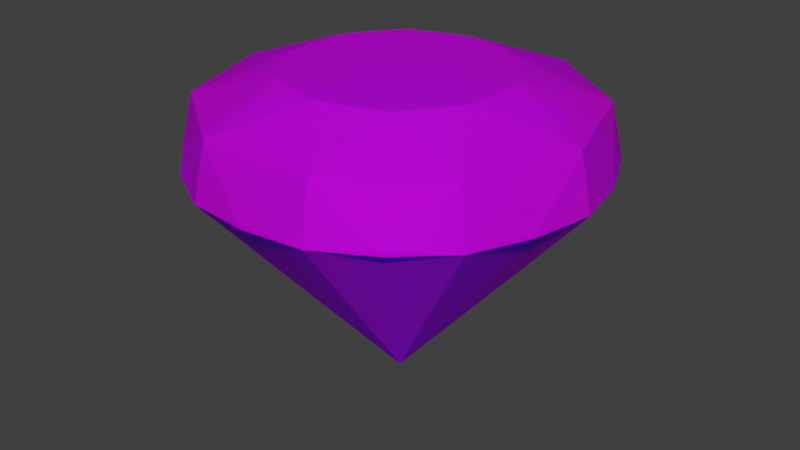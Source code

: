 # Source: Diamond.blend  (saved by Blender 2.79.0; exported with 4.5.12 LTS)
import bpy
from mathutils import Matrix  # noqa: F401  (used for matrix-valued properties, if any)

bpy.ops.wm.read_factory_settings(use_empty=True)
scene = bpy.context.scene
scene.name = 'Scene'

# ---- collections
col_collection_1 = bpy.data.collections.new('Collection 1'); scene.collection.children.link(col_collection_1)

# ---- images (referenced by path relative to the original .blend; pixels are not part of the script)
import os
ASSET_DIR = os.environ.get("B2B_ASSET_DIR", "")  # directory of the original .blend (textures are referenced by path, not embedded)
HERE = os.path.dirname(os.path.abspath(__file__))  # packed textures are extracted next to this script under _unpacked/

def load_image(name, relpath, width, height, colorspace="sRGB"):
    """Load a texture the original file referenced (path relative to the .blend, or extracted next to this script)."""
    p = next((c for c in (os.path.join(HERE, relpath), os.path.join(ASSET_DIR, relpath)) if relpath and os.path.exists(c)), "")
    if p:
        img = bpy.data.images.load(p, check_existing=True)
        img.name = name
    else:  # same state as the original file: an image datablock whose file is absent (Cycles renders it pink)
        img = bpy.data.images.new(name, width, height)
        img.source = "FILE"
        img.filepath = "//" + (relpath or name)
    img.colorspace_settings.name = colorspace
    return img
img_colors_png = load_image('colors.png', 'colors.png', 1024, 1024, 'sRGB')

# ---- materials (node trees are filled in below, after node groups)
mat_material_007 = bpy.data.materials.new('Material.007')
mat_material_007.alpha_threshold = 0.0
mat_material_007.roughness = 0.5

# ---- material node trees
mat_material_007.use_nodes = True; mat_material_007.node_tree.nodes.clear()
_N = mat_material_007.node_tree.nodes; _L = mat_material_007.node_tree.links
n0 = _N.new('ShaderNodeOutputMaterial'); n0.name = 'Material Output'; n0.location = (300, 300)
n1 = _N.new('ShaderNodeTexImage'); n1.name = 'Image Texture'; n1.location = (-260, 293)
n1.width = 140
n1.image = img_colors_png
n2 = _N.new('ShaderNodeBsdfDiffuse'); n2.name = 'Diffuse BSDF'; n2.location = (-63, 304)
n3 = _N.new('ShaderNodeBsdfTransparent'); n3.name = 'Transparent BSDF'; n3.location = (-52, 160)
n3.inputs[0].default_value = (0.04621, 0.4333, 1.0, 1.0)
n4 = _N.new('ShaderNodeMixShader'); n4.name = 'Mix Shader'; n4.location = (122, 291)
_L.new(n1.outputs[0], n2.inputs[0])
_L.new(n3.outputs[0], n4.inputs[2])
_L.new(n2.outputs[0], n4.inputs[1])
_L.new(n4.outputs[0], n0.inputs[0])
n0.is_active_output = True

# ---- world
world_world = bpy.data.worlds.new('World'); scene.world = world_world
world_world.color = (0.05088, 0.05088, 0.05088)
world_world.use_sun_shadow = False
world_world.sun_shadow_jitter_overblur = 0.0
world_world.cycles.sampling_method = 'MANUAL'

# ---- meshes
me_icosphere_003 = bpy.data.meshes.new('Icosphere.003')
me_icosphere_003.from_pydata([(0.2603, -0.8013, 0.4875), (-0.6816, -0.4952, 0.4875), (-0.6816, 0.4952, 0.4875), (0.2603, 0.8013, 0.4875), (0.8425, 5.437e-12, 0.4875), (-3.099e-06, 0.0, 0.7606), (0.0, 0.0, -0.2702), (0.6815, -0.4952, 0.4875), (-0.2603, -0.8012, 0.4875), (-0.8424, -4.271e-10, 0.4875), (-0.2603, 0.8012, 0.4875), (0.6815, 0.4952, 0.4875), (0.1375, -0.4232, 0.7606), (-0.36, -0.2616, 0.7606), (-0.36, 0.2616, 0.7606), (0.1375, 0.4232, 0.7606), (0.445, -1.245e-09, 0.7606), (0.36, -0.2615, 0.7606), (-0.1375, -0.4232, 0.7606), (-0.445, -1.474e-09, 0.7606), (-0.1375, 0.4232, 0.7606), (0.36, 0.2615, 0.7606), (0.6403, 0.4652, 0.6674), (-0.2446, 0.7527, 0.6674), (-0.7914, -1.69e-09, 0.6674), (-0.2446, -0.7527, 0.6674), (0.6403, -0.4652, 0.6674), (0.7915, -1.284e-09, 0.6674), (0.2446, 0.7527, 0.6674), (-0.6403, 0.4652, 0.6674), (-0.6403, -0.4652, 0.6674), (0.2446, -0.7527, 0.6674), (0.7892, -0.2564, 0.4875), (-0.7892, 0.2564, 0.4875), (-0.4878, 0.6713, 0.4875), (-0.4878, -0.6713, 0.4875), (-0.7892, -0.2564, 0.4875), (0.7892, 0.2564, 0.4875), (0.4877, -0.6714, 0.4875), (9.12e-06, -0.8298, 0.4875), (9.12e-06, 0.8298, 0.4875), (0.4877, 0.6714, 0.4875), (-0.4361, -0.1417, 0.7606), (0.4361, -0.1417, 0.7606), (3.653e-06, -0.4586, 0.7606), (-0.2695, 0.371, 0.7606), (0.2695, -0.371, 0.7606), (-0.4361, 0.1417, 0.7606), (3.653e-06, 0.4586, 0.7606), (-0.2695, -0.371, 0.7606), (0.2695, 0.371, 0.7606), (0.4361, 0.1417, 0.7606)], [], [(18, 44, 12, 5), (20, 45, 14, 5), (24, 19, 47), (22, 21, 51), (14, 47, 19, 5), (13, 49, 18, 5), (22, 50, 21), (26, 27, 43), (24, 30, 42), (23, 20, 48), (21, 50, 15, 5), (19, 42, 13, 5), (17, 43, 16, 5), (16, 51, 21, 5), (11, 6, 3, 41), (4, 6, 11, 37), (2, 6, 9, 33), (6, 1, 36, 9), (6, 2, 34, 10), (0, 6, 7, 38), (7, 6, 4, 32), (8, 6, 0, 39), (3, 6, 10, 40), (1, 6, 8, 35), (12, 46, 17, 5), (25, 31, 44), (11, 22, 37), (26, 46, 31), (11, 41, 22), (9, 24, 33), (23, 45, 20), (7, 32, 26), (10, 34, 23), (25, 18, 49), (8, 25, 35), (9, 36, 24), (15, 48, 20, 5), (7, 26, 38), (10, 23, 40), (31, 39, 0), (29, 33, 24), (33, 29, 2), (37, 27, 4), (25, 39, 31), (29, 34, 2), (24, 36, 30), (38, 31, 0), (28, 40, 23), (27, 37, 22), (40, 28, 3), (30, 35, 25), (23, 34, 29), (22, 41, 28), (26, 32, 27), (30, 36, 1), (31, 38, 26), (35, 30, 1), (28, 41, 3), (27, 32, 4), (8, 39, 25), (47, 14, 29), (29, 24, 47), (48, 15, 28), (28, 23, 48), (50, 22, 28), (28, 15, 50), (44, 31, 12), (44, 18, 25), (51, 16, 27), (27, 22, 51), (49, 13, 30), (30, 25, 49), (43, 27, 16), (43, 17, 26), (45, 23, 29), (29, 14, 45), (31, 46, 12), (46, 26, 17), (42, 30, 13), (42, 19, 24)])
_uv = me_icosphere_003.uv_layers.new(name='UVMap')
_uv.uv.foreach_set('vector', [0.7029, 0.9385, 0.7201, 0.9385, 0.7374, 0.9385, 0.7374, 0.973, 0.7029, 0.9385, 0.7201, 0.9385, 0.7374, 0.9385, 0.7374, 0.973, 0.7029, 0.9385, 0.7374, 0.9385, 0.7374, 0.9385, 0.7029, 0.9385, 0.7374, 0.9385, 0.7374, 0.9385, 0.7029, 0.9385, 0.7201, 0.9385, 0.7374, 0.9385, 0.7374, 0.973, 0.7029, 0.9385, 0.7201, 0.9385, 0.7374, 0.9385, 0.7374, 0.973, 0.7029, 0.9385, 0.7374, 0.9558, 0.7374, 0.973, 0.7029, 0.9385, 0.7374, 0.9385, 0.7374, 0.9558, 0.7029, 0.9385, 0.7374, 0.9385, 0.7374, 0.9558, 0.7029, 0.9385, 0.7374, 0.9385, 0.7374, 0.9385, 0.7029, 0.9385, 0.7201, 0.9385, 0.7374, 0.9385, 0.7374, 0.973, 0.7029, 0.9385, 0.7201, 0.9385, 0.7374, 0.9385, 0.7374, 0.973, 0.7029, 0.9385, 0.7201, 0.9385, 0.7374, 0.9385, 0.7374, 0.973, 0.7029, 0.9385, 0.7201, 0.9385, 0.7374, 0.9385, 0.7374, 0.973, 0.7029, 0.9385, 0.7374, 0.9385, 0.7374, 0.973, 0.7201, 0.9558, 0.7029, 0.9385, 0.7374, 0.9385, 0.7374, 0.973, 0.7201, 0.9558, 0.7029, 0.9385, 0.7374, 0.9385, 0.7374, 0.973, 0.7201, 0.9558, 0.7029, 0.9385, 0.7374, 0.9385, 0.7374, 0.9558, 0.7374, 0.973, 0.7029, 0.9385, 0.7374, 0.9385, 0.7374, 0.9558, 0.7374, 0.973, 0.7029, 0.9385, 0.7374, 0.9385, 0.7374, 0.973, 0.7201, 0.9558, 0.7029, 0.9385, 0.7374, 0.9385, 0.7374, 0.973, 0.7201, 0.9558, 0.7029, 0.9385, 0.7374, 0.9385, 0.7374, 0.973, 0.7201, 0.9558, 0.7029, 0.9385, 0.7374, 0.9385, 0.7374, 0.973, 0.7201, 0.9558, 0.7029, 0.9385, 0.7374, 0.9385, 0.7374, 0.973, 0.7201, 0.9558, 0.7029, 0.9385, 0.7201, 0.9385, 0.7374, 0.9385, 0.7374, 0.973, 0.7029, 0.9385, 0.7374, 0.9385, 0.7374, 0.9558, 0.7029, 0.9385, 0.7374, 0.9385, 0.7201, 0.9558, 0.7029, 0.9385, 0.7374, 0.9385, 0.7374, 0.973, 0.7029, 0.9385, 0.7201, 0.9385, 0.7374, 0.973, 0.7029, 0.9385, 0.7374, 0.9385, 0.7201, 0.9558, 0.7029, 0.9385, 0.7374, 0.9558, 0.7374, 0.973, 0.7029, 0.9385, 0.7201, 0.9385, 0.7374, 0.973, 0.7029, 0.9385, 0.7201, 0.9385, 0.7374, 0.973, 0.7029, 0.9385, 0.7374, 0.9385, 0.7374, 0.9385, 0.7029, 0.9385, 0.7374, 0.9385, 0.7201, 0.9558, 0.7029, 0.9385, 0.7201, 0.9385, 0.7374, 0.973, 0.7029, 0.9385, 0.7201, 0.9385, 0.7374, 0.9385, 0.7374, 0.973, 0.7029, 0.9385, 0.7374, 0.9385, 0.7201, 0.9558, 0.7029, 0.9385, 0.7374, 0.9385, 0.7201, 0.9558, 0.7374, 0.9385, 0.7201, 0.9385, 0.7374, 0.9385, 0.7374, 0.9385, 0.7201, 0.9558, 0.7374, 0.9385, 0.7201, 0.9558, 0.7374, 0.9385, 0.7374, 0.973, 0.7201, 0.9558, 0.7374, 0.9385, 0.7374, 0.973, 0.7374, 0.973, 0.7201, 0.9385, 0.7374, 0.9385, 0.7374, 0.9385, 0.7201, 0.9385, 0.7374, 0.9385, 0.7374, 0.973, 0.7201, 0.9385, 0.7374, 0.9385, 0.7201, 0.9558, 0.7374, 0.9385, 0.7374, 0.973, 0.7374, 0.9385, 0.7201, 0.9558, 0.7374, 0.9385, 0.7374, 0.9385, 0.7201, 0.9558, 0.7374, 0.9385, 0.7201, 0.9558, 0.7374, 0.9385, 0.7374, 0.973, 0.7374, 0.9385, 0.7201, 0.9558, 0.7374, 0.9385, 0.7374, 0.973, 0.7201, 0.9385, 0.7374, 0.9385, 0.7374, 0.973, 0.7201, 0.9385, 0.7374, 0.9385, 0.7374, 0.973, 0.7201, 0.9385, 0.7374, 0.9385, 0.7374, 0.9385, 0.7201, 0.9385, 0.7374, 0.9385, 0.7374, 0.9385, 0.7201, 0.9558, 0.7374, 0.9385, 0.7201, 0.9558, 0.7374, 0.9385, 0.7374, 0.973, 0.7374, 0.9385, 0.7201, 0.9385, 0.7374, 0.9385, 0.7374, 0.9385, 0.7201, 0.9385, 0.7374, 0.9385, 0.7029, 0.9385, 0.7201, 0.9385, 0.7374, 0.973, 0.7374, 0.9385, 0.7374, 0.9385, 0.7374, 0.973, 0.7374, 0.973, 0.7029, 0.9385, 0.7374, 0.9385, 0.7374, 0.9385, 0.7374, 0.9385, 0.7374, 0.973, 0.7374, 0.973, 0.7029, 0.9385, 0.7374, 0.9385, 0.7374, 0.9558, 0.7029, 0.9385, 0.7374, 0.9385, 0.7374, 0.9385, 0.7374, 0.9385, 0.7374, 0.9558, 0.7374, 0.9558, 0.7374, 0.9385, 0.7374, 0.9385, 0.7374, 0.9558, 0.7374, 0.973, 0.7029, 0.9385, 0.7374, 0.9385, 0.7374, 0.9385, 0.7374, 0.973, 0.7374, 0.973, 0.7029, 0.9385, 0.7374, 0.9385, 0.7374, 0.9385, 0.7374, 0.9385, 0.7374, 0.973, 0.7374, 0.973, 0.7029, 0.9385, 0.7374, 0.9385, 0.7374, 0.9558, 0.7374, 0.9385, 0.7374, 0.9385, 0.7374, 0.9558, 0.7374, 0.973, 0.7029, 0.9385, 0.7374, 0.9558, 0.7029, 0.9385, 0.7374, 0.9385, 0.7374, 0.9385, 0.7374, 0.9385, 0.7374, 0.9558, 0.7374, 0.973, 0.7374, 0.9385, 0.7374, 0.9385, 0.7374, 0.9385, 0.7029, 0.9385, 0.7374, 0.9385, 0.7374, 0.9558, 0.7374, 0.9385, 0.7374, 0.9385, 0.7374, 0.9558, 0.7374, 0.973, 0.7029, 0.9385])
me_icosphere_003.materials.append(mat_material_007)
me_icosphere_003.use_remesh_preserve_volume = False
me_icosphere_003.use_remesh_preserve_attributes = False
me_icosphere_003.use_mirror_vertex_groups = False
me_icosphere_003.update()

# ---- objects
ob_diamond = bpy.data.objects.new('Diamond', me_icosphere_003)

# ---- transforms, parenting, visibility, modifiers, constraints
ob_diamond.location = (0.0, 0.0, 0.0)
ob_diamond.scale = (0.2076, 0.2076, 0.2653)
ob_diamond.lineart.crease_threshold = 0.0

# ---- collection membership
col_collection_1.objects.link(ob_diamond)

# ---- scene / render settings (as saved in the file)
scene.frame_start = 1; scene.frame_end = 250; scene.frame_set(1)
scene.render.engine = 'CYCLES'
scene.render.resolution_percentage = 50
scene.render.dither_intensity = 0.0
scene.cycles.use_denoising = False
scene.cycles.samples = 128
scene.cycles.sampling_pattern = 'TABULATED_SOBOL'
scene.cycles.use_adaptive_sampling = False
scene.cycles.use_light_tree = False
scene.cycles.blur_glossy = 0.0
scene.cycles.sample_clamp_indirect = 0.0
scene.view_settings.view_transform = 'Standard'
bpy.context.view_layer.update()

# ---- added for rendering (the .blend has no active camera and no usable light): camera, sun
cam_auto = bpy.data.cameras.new('AutoCamera')
cam_auto.lens = 50.0
cam_auto.sensor_width = 36.0
cam_auto.clip_end = 1000.0
ob_auto_camera = bpy.data.objects.new('AutoCamera', cam_auto)
scene.collection.objects.link(ob_auto_camera)
ob_auto_camera.location = (0.5199, -0.62387, 0.480959)
ob_auto_camera.rotation_euler = (1.09748, -7.21219e-08, 0.694738)
scene.camera = ob_auto_camera
light_auto_sun = bpy.data.lights.new('AutoSun', 'SUN')
light_auto_sun.energy = 3.0
light_auto_sun.angle = 0.0523599
ob_auto_sun = bpy.data.objects.new('AutoSun', light_auto_sun)
scene.collection.objects.link(ob_auto_sun)
ob_auto_sun.rotation_euler = (0.872665, 0.174533, 0.523599)
bpy.context.view_layer.update()
